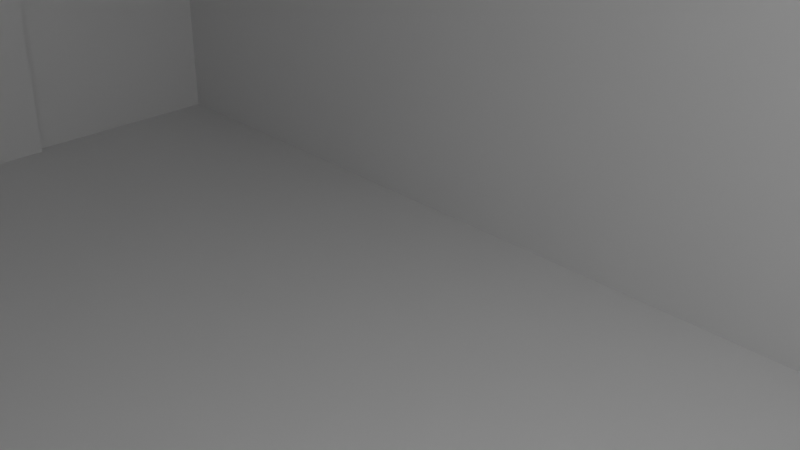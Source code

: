 # Source: 9v-bool.blend  (saved by Blender 2.92.15; exported with 4.5.12 LTS)
import bpy
from mathutils import Matrix  # noqa: F401  (used for matrix-valued properties, if any)

bpy.ops.wm.read_factory_settings(use_empty=True)
scene = bpy.context.scene
scene.name = 'Scene'

# ---- collections
col_collection = bpy.data.collections.new('Collection'); scene.collection.children.link(col_collection)

# ---- materials (node trees are filled in below, after node groups)
mat_material = bpy.data.materials.new('Material')
mat_material.alpha_threshold = 0.0
mat_material.use_transparent_shadow = False
mat_material.line_color = (0.0, 0.0, 0.0, 1.0)

# ---- material node trees
mat_material.use_nodes = True; mat_material.node_tree.nodes.clear()
_N = mat_material.node_tree.nodes; _L = mat_material.node_tree.links
n0 = _N.new('ShaderNodeOutputMaterial'); n0.name = 'Material Output'; n0.location = (300, 300)
n1 = _N.new('ShaderNodeBsdfPrincipled'); n1.name = 'Principled BSDF'; n1.location = (10, 300)
n1.distribution = 'GGX'
n1.subsurface_method = 'BURLEY'
n1.inputs[2].default_value = 0.4
n1.inputs[3].default_value = 1.45
n1.inputs[27].default_value = (0.0, 0.0, 0.0, 1.0)
n1.inputs[28].default_value = 1.0
_L.new(n1.outputs[0], n0.inputs[0])
n0.is_active_output = True

# ---- world
world_world = bpy.data.worlds.new('World'); scene.world = world_world
world_world.use_nodes = True; world_world.node_tree.nodes.clear()
_N = world_world.node_tree.nodes; _L = world_world.node_tree.links
n0 = _N.new('ShaderNodeOutputWorld'); n0.name = 'World Output'; n0.location = (300, 300)
n1 = _N.new('ShaderNodeBackground'); n1.name = 'Background'; n1.location = (10, 300)
n1.inputs[0].default_value = (0.05088, 0.05088, 0.05088, 1.0)
_L.new(n1.outputs[0], n0.inputs[0])
n0.is_active_output = True
world_world.color = (0.05088, 0.05088, 0.05088)
world_world.use_sun_shadow = False
world_world.sun_shadow_jitter_overblur = 0.0

# ---- cameras
cam_camera = bpy.data.cameras.new('Camera')
cam_camera.clip_end = 100.0
cam_camera.ortho_scale = 7.314

# ---- lights
light_light = bpy.data.lights.new('Light', 'POINT')
light_light.transmission_factor = 0.0
light_light.energy = 1000.0
light_light.shadow_soft_size = 0.1
light_light.shadow_maximum_resolution = 0.006
light_light.use_absolute_resolution = True

# ---- meshes
me_cube = bpy.data.meshes.new('Cube')
me_cube.from_pydata([(1.0, 1.0, 1.0), (1.0, 1.0, -1.0), (1.0, -1.0, 1.0), (1.0, -1.0, -1.0), (-1.0, 1.0, 1.0), (-1.0, 1.0, -1.0), (-1.0, -1.0, 1.0), (-1.0, -1.0, -1.0)], [], [(0, 4, 6, 2), (3, 2, 6, 7), (7, 6, 4, 5), (5, 1, 3, 7), (1, 0, 2, 3), (5, 4, 0, 1)])
_uv = me_cube.uv_layers.new(name='UVMap')
_uv.uv.foreach_set('vector', [0.625, 0.5, 0.875, 0.5, 0.875, 0.75, 0.625, 0.75, 0.375, 0.75, 0.625, 0.75, 0.625, 1.0, 0.375, 1.0, 0.375, 0.0, 0.625, 0.0, 0.625, 0.25, 0.375, 0.25, 0.125, 0.5, 0.375, 0.5, 0.375, 0.75, 0.125, 0.75, 0.375, 0.5, 0.625, 0.5, 0.625, 0.75, 0.375, 0.75, 0.375, 0.25, 0.625, 0.25, 0.625, 0.5, 0.375, 0.5])
me_cube.materials.append(mat_material)
me_cube.use_remesh_preserve_volume = False
me_cube.use_remesh_preserve_attributes = False
me_cube.use_mirror_vertex_groups = False
me_cube.update()
me_cube_001 = bpy.data.meshes.new('Cube.001')
me_cube_001.from_pydata([(1.0, 1.0, 1.0), (1.0, 1.0, -1.0), (1.0, -1.0, 1.0), (1.0, -1.0, -1.0), (-1.0, 1.0, 1.0), (-1.0, 1.0, -1.0), (-1.0, -1.0, 1.0), (-1.0, -1.0, -1.0)], [], [(0, 4, 6, 2), (3, 2, 6, 7), (7, 6, 4, 5), (5, 1, 3, 7), (1, 0, 2, 3), (5, 4, 0, 1)])
_uv = me_cube_001.uv_layers.new(name='UVMap')
_uv.uv.foreach_set('vector', [0.625, 0.5, 0.875, 0.5, 0.875, 0.75, 0.625, 0.75, 0.375, 0.75, 0.625, 0.75, 0.625, 1.0, 0.375, 1.0, 0.375, 0.0, 0.625, 0.0, 0.625, 0.25, 0.375, 0.25, 0.125, 0.5, 0.375, 0.5, 0.375, 0.75, 0.125, 0.75, 0.375, 0.5, 0.625, 0.5, 0.625, 0.75, 0.375, 0.75, 0.375, 0.25, 0.625, 0.25, 0.625, 0.5, 0.375, 0.5])
me_cube_001.materials.append(mat_material)
me_cube_001.use_remesh_preserve_volume = False
me_cube_001.use_remesh_preserve_attributes = False
me_cube_001.use_mirror_vertex_groups = False
me_cube_001.update()
me_cylinder = bpy.data.meshes.new('Cylinder')
me_cylinder.from_pydata([(0.0, 1.0, -1.0), (0.0, 1.0, 1.0), (0.1951, 0.9808, -1.0), (0.1951, 0.9808, 1.0), (0.3827, 0.9239, -1.0), (0.3827, 0.9239, 1.0), (0.5556, 0.8315, -1.0), (0.5556, 0.8315, 1.0), (0.7071, 0.7071, -1.0), (0.7071, 0.7071, 1.0), (0.8315, 0.5556, -1.0), (0.8315, 0.5556, 1.0), (0.9239, 0.3827, -1.0), (0.9239, 0.3827, 1.0), (0.9808, 0.1951, -1.0), (0.9808, 0.1951, 1.0), (1.0, 7.55e-08, -1.0), (1.0, 7.55e-08, 1.0), (0.9808, -0.1951, -1.0), (0.9808, -0.1951, 1.0), (0.9239, -0.3827, -1.0), (0.9239, -0.3827, 1.0), (0.8315, -0.5556, -1.0), (0.8315, -0.5556, 1.0), (0.7071, -0.7071, -1.0), (0.7071, -0.7071, 1.0), (0.5556, -0.8315, -1.0), (0.5556, -0.8315, 1.0), (0.3827, -0.9239, -1.0), (0.3827, -0.9239, 1.0), (0.1951, -0.9808, -1.0), (0.1951, -0.9808, 1.0), (-3.258e-07, -1.0, -1.0), (-3.258e-07, -1.0, 1.0), (-0.1951, -0.9808, -1.0), (-0.1951, -0.9808, 1.0), (-0.3827, -0.9239, -1.0), (-0.3827, -0.9239, 1.0), (-0.5556, -0.8315, -1.0), (-0.5556, -0.8315, 1.0), (-0.7071, -0.7071, -1.0), (-0.7071, -0.7071, 1.0), (-0.8315, -0.5556, -1.0), (-0.8315, -0.5556, 1.0), (-0.9239, -0.3827, -1.0), (-0.9239, -0.3827, 1.0), (-0.9808, -0.1951, -1.0), (-0.9808, -0.1951, 1.0), (-1.0, 9.656e-07, -1.0), (-1.0, 9.656e-07, 1.0), (-0.9808, 0.1951, -1.0), (-0.9808, 0.1951, 1.0), (-0.9239, 0.3827, -1.0), (-0.9239, 0.3827, 1.0), (-0.8315, 0.5556, -1.0), (-0.8315, 0.5556, 1.0), (-0.7071, 0.7071, -1.0), (-0.7071, 0.7071, 1.0), (-0.5556, 0.8315, -1.0), (-0.5556, 0.8315, 1.0), (-0.3827, 0.9239, -1.0), (-0.3827, 0.9239, 1.0), (-0.1951, 0.9808, -1.0), (-0.1951, 0.9808, 1.0)], [], [(0, 1, 3, 2), (2, 3, 5, 4), (4, 5, 7, 6), (6, 7, 9, 8), (8, 9, 11, 10), (10, 11, 13, 12), (12, 13, 15, 14), (14, 15, 17, 16), (16, 17, 19, 18), (18, 19, 21, 20), (20, 21, 23, 22), (22, 23, 25, 24), (24, 25, 27, 26), (26, 27, 29, 28), (28, 29, 31, 30), (30, 31, 33, 32), (32, 33, 35, 34), (34, 35, 37, 36), (36, 37, 39, 38), (38, 39, 41, 40), (40, 41, 43, 42), (42, 43, 45, 44), (44, 45, 47, 46), (46, 47, 49, 48), (48, 49, 51, 50), (50, 51, 53, 52), (52, 53, 55, 54), (54, 55, 57, 56), (56, 57, 59, 58), (58, 59, 61, 60), (3, 1, 63, 61, 59, 57, 55, 53, 51, 49, 47, 45, 43, 41, 39, 37, 35, 33, 31, 29, 27, 25, 23, 21, 19, 17, 15, 13, 11, 9, 7, 5), (60, 61, 63, 62), (62, 63, 1, 0), (0, 2, 4, 6, 8, 10, 12, 14, 16, 18, 20, 22, 24, 26, 28, 30, 32, 34, 36, 38, 40, 42, 44, 46, 48, 50, 52, 54, 56, 58, 60, 62)])
_uv = me_cylinder.uv_layers.new(name='UVMap')
_uv.uv.foreach_set('vector', [1.0, 0.5, 1.0, 1.0, 0.9688, 1.0, 0.9688, 0.5, 0.9688, 0.5, 0.9688, 1.0, 0.9375, 1.0, 0.9375, 0.5, 0.9375, 0.5, 0.9375, 1.0, 0.9062, 1.0, 0.9062, 0.5, 0.9062, 0.5, 0.9062, 1.0, 0.875, 1.0, 0.875, 0.5, 0.875, 0.5, 0.875, 1.0, 0.8438, 1.0, 0.8438, 0.5, 0.8438, 0.5, 0.8438, 1.0, 0.8125, 1.0, 0.8125, 0.5, 0.8125, 0.5, 0.8125, 1.0, 0.7812, 1.0, 0.7812, 0.5, 0.7812, 0.5, 0.7812, 1.0, 0.75, 1.0, 0.75, 0.5, 0.75, 0.5, 0.75, 1.0, 0.7188, 1.0, 0.7188, 0.5, 0.7188, 0.5, 0.7188, 1.0, 0.6875, 1.0, 0.6875, 0.5, 0.6875, 0.5, 0.6875, 1.0, 0.6562, 1.0, 0.6562, 0.5, 0.6562, 0.5, 0.6562, 1.0, 0.625, 1.0, 0.625, 0.5, 0.625, 0.5, 0.625, 1.0, 0.5938, 1.0, 0.5938, 0.5, 0.5938, 0.5, 0.5938, 1.0, 0.5625, 1.0, 0.5625, 0.5, 0.5625, 0.5, 0.5625, 1.0, 0.5312, 1.0, 0.5312, 0.5, 0.5312, 0.5, 0.5312, 1.0, 0.5, 1.0, 0.5, 0.5, 0.5, 0.5, 0.5, 1.0, 0.4688, 1.0, 0.4688, 0.5, 0.4688, 0.5, 0.4688, 1.0, 0.4375, 1.0, 0.4375, 0.5, 0.4375, 0.5, 0.4375, 1.0, 0.4062, 1.0, 0.4062, 0.5, 0.4062, 0.5, 0.4062, 1.0, 0.375, 1.0, 0.375, 0.5, 0.375, 0.5, 0.375, 1.0, 0.3438, 1.0, 0.3438, 0.5, 0.3438, 0.5, 0.3438, 1.0, 0.3125, 1.0, 0.3125, 0.5, 0.3125, 0.5, 0.3125, 1.0, 0.2812, 1.0, 0.2812, 0.5, 0.2812, 0.5, 0.2812, 1.0, 0.25, 1.0, 0.25, 0.5, 0.25, 0.5, 0.25, 1.0, 0.2188, 1.0, 0.2188, 0.5, 0.2188, 0.5, 0.2188, 1.0, 0.1875, 1.0, 0.1875, 0.5, 0.1875, 0.5, 0.1875, 1.0, 0.1562, 1.0, 0.1562, 0.5, 0.1562, 0.5, 0.1562, 1.0, 0.125, 1.0, 0.125, 0.5, 0.125, 0.5, 0.125, 1.0, 0.09375, 1.0, 0.09375, 0.5, 0.09375, 0.5, 0.09375, 1.0, 0.0625, 1.0, 0.0625, 0.5, 0.2968, 0.4854, 0.25, 0.49, 0.2032, 0.4854, 0.1582, 0.4717, 0.1167, 0.4496, 0.08029, 0.4197, 0.05045, 0.3833, 0.02827, 0.3418, 0.01461, 0.2968, 0.01, 0.25, 0.01461, 0.2032, 0.02827, 0.1582, 0.05045, 0.1167, 0.08029, 0.08029, 0.1167, 0.05045, 0.1582, 0.02827, 0.2032, 0.01461, 0.25, 0.01, 0.2968, 0.01461, 0.3418, 0.02827, 0.3833, 0.05045, 0.4197, 0.08029, 0.4496, 0.1167, 0.4717, 0.1582, 0.4854, 0.2032, 0.49, 0.25, 0.4854, 0.2968, 0.4717, 0.3418, 0.4496, 0.3833, 0.4197, 0.4197, 0.3833, 0.4496, 0.3418, 0.4717, 0.0625, 0.5, 0.0625, 1.0, 0.03125, 1.0, 0.03125, 0.5, 0.03125, 0.5, 0.03125, 1.0, 0.0, 1.0, 0.0, 0.5, 0.75, 0.49, 0.7968, 0.4854, 0.8418, 0.4717, 0.8833, 0.4496, 0.9197, 0.4197, 0.9496, 0.3833, 0.9717, 0.3418, 0.9854, 0.2968, 0.99, 0.25, 0.9854, 0.2032, 0.9717, 0.1582, 0.9496, 0.1167, 0.9197, 0.08029, 0.8833, 0.05045, 0.8418, 0.02827, 0.7968, 0.01461, 0.75, 0.01, 0.7032, 0.01461, 0.6582, 0.02827, 0.6167, 0.05045, 0.5803, 0.08029, 0.5504, 0.1167, 0.5283, 0.1582, 0.5146, 0.2032, 0.51, 0.25, 0.5146, 0.2968, 0.5283, 0.3418, 0.5504, 0.3833, 0.5803, 0.4197, 0.6167, 0.4496, 0.6582, 0.4717, 0.7032, 0.4854])
me_cylinder.use_remesh_fix_poles = True
me_cylinder.use_remesh_preserve_attributes = False
me_cylinder.use_mirror_vertex_groups = False
me_cylinder.update()
me_cylinder_001 = bpy.data.meshes.new('Cylinder.001')
me_cylinder_001.from_pydata([(0.0, 1.0, -1.0), (0.0, 1.0, 1.0), (0.1951, 0.9808, -1.0), (0.1951, 0.9808, 1.0), (0.3827, 0.9239, -1.0), (0.3827, 0.9239, 1.0), (0.5556, 0.8315, -1.0), (0.5556, 0.8315, 1.0), (0.7071, 0.7071, -1.0), (0.7071, 0.7071, 1.0), (0.8315, 0.5556, -1.0), (0.8315, 0.5556, 1.0), (0.9239, 0.3827, -1.0), (0.9239, 0.3827, 1.0), (0.9808, 0.1951, -1.0), (0.9808, 0.1951, 1.0), (1.0, 7.55e-08, -1.0), (1.0, 7.55e-08, 1.0), (0.9808, -0.1951, -1.0), (0.9808, -0.1951, 1.0), (0.9239, -0.3827, -1.0), (0.9239, -0.3827, 1.0), (0.8315, -0.5556, -1.0), (0.8315, -0.5556, 1.0), (0.7071, -0.7071, -1.0), (0.7071, -0.7071, 1.0), (0.5556, -0.8315, -1.0), (0.5556, -0.8315, 1.0), (0.3827, -0.9239, -1.0), (0.3827, -0.9239, 1.0), (0.1951, -0.9808, -1.0), (0.1951, -0.9808, 1.0), (-3.258e-07, -1.0, -1.0), (-3.258e-07, -1.0, 1.0), (-0.1951, -0.9808, -1.0), (-0.1951, -0.9808, 1.0), (-0.3827, -0.9239, -1.0), (-0.3827, -0.9239, 1.0), (-0.5556, -0.8315, -1.0), (-0.5556, -0.8315, 1.0), (-0.7071, -0.7071, -1.0), (-0.7071, -0.7071, 1.0), (-0.8315, -0.5556, -1.0), (-0.8315, -0.5556, 1.0), (-0.9239, -0.3827, -1.0), (-0.9239, -0.3827, 1.0), (-0.9808, -0.1951, -1.0), (-0.9808, -0.1951, 1.0), (-1.0, 9.656e-07, -1.0), (-1.0, 9.656e-07, 1.0), (-0.9808, 0.1951, -1.0), (-0.9808, 0.1951, 1.0), (-0.9239, 0.3827, -1.0), (-0.9239, 0.3827, 1.0), (-0.8315, 0.5556, -1.0), (-0.8315, 0.5556, 1.0), (-0.7071, 0.7071, -1.0), (-0.7071, 0.7071, 1.0), (-0.5556, 0.8315, -1.0), (-0.5556, 0.8315, 1.0), (-0.3827, 0.9239, -1.0), (-0.3827, 0.9239, 1.0), (-0.1951, 0.9808, -1.0), (-0.1951, 0.9808, 1.0)], [], [(0, 1, 3, 2), (2, 3, 5, 4), (4, 5, 7, 6), (6, 7, 9, 8), (8, 9, 11, 10), (10, 11, 13, 12), (12, 13, 15, 14), (14, 15, 17, 16), (16, 17, 19, 18), (18, 19, 21, 20), (20, 21, 23, 22), (22, 23, 25, 24), (24, 25, 27, 26), (26, 27, 29, 28), (28, 29, 31, 30), (30, 31, 33, 32), (32, 33, 35, 34), (34, 35, 37, 36), (36, 37, 39, 38), (38, 39, 41, 40), (40, 41, 43, 42), (42, 43, 45, 44), (44, 45, 47, 46), (46, 47, 49, 48), (48, 49, 51, 50), (50, 51, 53, 52), (52, 53, 55, 54), (54, 55, 57, 56), (56, 57, 59, 58), (58, 59, 61, 60), (3, 1, 63, 61, 59, 57, 55, 53, 51, 49, 47, 45, 43, 41, 39, 37, 35, 33, 31, 29, 27, 25, 23, 21, 19, 17, 15, 13, 11, 9, 7, 5), (60, 61, 63, 62), (62, 63, 1, 0), (0, 2, 4, 6, 8, 10, 12, 14, 16, 18, 20, 22, 24, 26, 28, 30, 32, 34, 36, 38, 40, 42, 44, 46, 48, 50, 52, 54, 56, 58, 60, 62)])
_uv = me_cylinder_001.uv_layers.new(name='UVMap')
_uv.uv.foreach_set('vector', [1.0, 0.5, 1.0, 1.0, 0.9688, 1.0, 0.9688, 0.5, 0.9688, 0.5, 0.9688, 1.0, 0.9375, 1.0, 0.9375, 0.5, 0.9375, 0.5, 0.9375, 1.0, 0.9062, 1.0, 0.9062, 0.5, 0.9062, 0.5, 0.9062, 1.0, 0.875, 1.0, 0.875, 0.5, 0.875, 0.5, 0.875, 1.0, 0.8438, 1.0, 0.8438, 0.5, 0.8438, 0.5, 0.8438, 1.0, 0.8125, 1.0, 0.8125, 0.5, 0.8125, 0.5, 0.8125, 1.0, 0.7812, 1.0, 0.7812, 0.5, 0.7812, 0.5, 0.7812, 1.0, 0.75, 1.0, 0.75, 0.5, 0.75, 0.5, 0.75, 1.0, 0.7188, 1.0, 0.7188, 0.5, 0.7188, 0.5, 0.7188, 1.0, 0.6875, 1.0, 0.6875, 0.5, 0.6875, 0.5, 0.6875, 1.0, 0.6562, 1.0, 0.6562, 0.5, 0.6562, 0.5, 0.6562, 1.0, 0.625, 1.0, 0.625, 0.5, 0.625, 0.5, 0.625, 1.0, 0.5938, 1.0, 0.5938, 0.5, 0.5938, 0.5, 0.5938, 1.0, 0.5625, 1.0, 0.5625, 0.5, 0.5625, 0.5, 0.5625, 1.0, 0.5312, 1.0, 0.5312, 0.5, 0.5312, 0.5, 0.5312, 1.0, 0.5, 1.0, 0.5, 0.5, 0.5, 0.5, 0.5, 1.0, 0.4688, 1.0, 0.4688, 0.5, 0.4688, 0.5, 0.4688, 1.0, 0.4375, 1.0, 0.4375, 0.5, 0.4375, 0.5, 0.4375, 1.0, 0.4062, 1.0, 0.4062, 0.5, 0.4062, 0.5, 0.4062, 1.0, 0.375, 1.0, 0.375, 0.5, 0.375, 0.5, 0.375, 1.0, 0.3438, 1.0, 0.3438, 0.5, 0.3438, 0.5, 0.3438, 1.0, 0.3125, 1.0, 0.3125, 0.5, 0.3125, 0.5, 0.3125, 1.0, 0.2812, 1.0, 0.2812, 0.5, 0.2812, 0.5, 0.2812, 1.0, 0.25, 1.0, 0.25, 0.5, 0.25, 0.5, 0.25, 1.0, 0.2188, 1.0, 0.2188, 0.5, 0.2188, 0.5, 0.2188, 1.0, 0.1875, 1.0, 0.1875, 0.5, 0.1875, 0.5, 0.1875, 1.0, 0.1562, 1.0, 0.1562, 0.5, 0.1562, 0.5, 0.1562, 1.0, 0.125, 1.0, 0.125, 0.5, 0.125, 0.5, 0.125, 1.0, 0.09375, 1.0, 0.09375, 0.5, 0.09375, 0.5, 0.09375, 1.0, 0.0625, 1.0, 0.0625, 0.5, 0.2968, 0.4854, 0.25, 0.49, 0.2032, 0.4854, 0.1582, 0.4717, 0.1167, 0.4496, 0.08029, 0.4197, 0.05045, 0.3833, 0.02827, 0.3418, 0.01461, 0.2968, 0.01, 0.25, 0.01461, 0.2032, 0.02827, 0.1582, 0.05045, 0.1167, 0.08029, 0.08029, 0.1167, 0.05045, 0.1582, 0.02827, 0.2032, 0.01461, 0.25, 0.01, 0.2968, 0.01461, 0.3418, 0.02827, 0.3833, 0.05045, 0.4197, 0.08029, 0.4496, 0.1167, 0.4717, 0.1582, 0.4854, 0.2032, 0.49, 0.25, 0.4854, 0.2968, 0.4717, 0.3418, 0.4496, 0.3833, 0.4197, 0.4197, 0.3833, 0.4496, 0.3418, 0.4717, 0.0625, 0.5, 0.0625, 1.0, 0.03125, 1.0, 0.03125, 0.5, 0.03125, 0.5, 0.03125, 1.0, 0.0, 1.0, 0.0, 0.5, 0.75, 0.49, 0.7968, 0.4854, 0.8418, 0.4717, 0.8833, 0.4496, 0.9197, 0.4197, 0.9496, 0.3833, 0.9717, 0.3418, 0.9854, 0.2968, 0.99, 0.25, 0.9854, 0.2032, 0.9717, 0.1582, 0.9496, 0.1167, 0.9197, 0.08029, 0.8833, 0.05045, 0.8418, 0.02827, 0.7968, 0.01461, 0.75, 0.01, 0.7032, 0.01461, 0.6582, 0.02827, 0.6167, 0.05045, 0.5803, 0.08029, 0.5504, 0.1167, 0.5283, 0.1582, 0.5146, 0.2032, 0.51, 0.25, 0.5146, 0.2968, 0.5283, 0.3418, 0.5504, 0.3833, 0.5803, 0.4197, 0.6167, 0.4496, 0.6582, 0.4717, 0.7032, 0.4854])
me_cylinder_001.use_remesh_fix_poles = True
me_cylinder_001.use_remesh_preserve_attributes = False
me_cylinder_001.use_mirror_vertex_groups = False
me_cylinder_001.update()
me_cube_002 = bpy.data.meshes.new('Cube.002')
me_cube_002.from_pydata([(-1.0, -1.0, -1.0), (-1.0, -1.0, 1.0), (-1.0, 1.0, -1.0), (-1.0, 1.0, 1.0), (1.0, -1.0, -1.0), (1.0, -1.0, 1.0), (1.0, 1.0, -1.0), (1.0, 1.0, 1.0)], [], [(0, 1, 3, 2), (2, 3, 7, 6), (6, 7, 5, 4), (4, 5, 1, 0), (2, 6, 4, 0), (7, 3, 1, 5)])
_uv = me_cube_002.uv_layers.new(name='UVMap')
_uv.uv.foreach_set('vector', [0.375, 0.0, 0.625, 0.0, 0.625, 0.25, 0.375, 0.25, 0.375, 0.25, 0.625, 0.25, 0.625, 0.5, 0.375, 0.5, 0.375, 0.5, 0.625, 0.5, 0.625, 0.75, 0.375, 0.75, 0.375, 0.75, 0.625, 0.75, 0.625, 1.0, 0.375, 1.0, 0.125, 0.5, 0.375, 0.5, 0.375, 0.75, 0.125, 0.75, 0.625, 0.5, 0.875, 0.5, 0.875, 0.75, 0.625, 0.75])
me_cube_002.use_remesh_fix_poles = True
me_cube_002.use_remesh_preserve_attributes = False
me_cube_002.use_mirror_vertex_groups = False
me_cube_002.update()
me_cube_003 = bpy.data.meshes.new('Cube.003')
me_cube_003.from_pydata([(-1.0, -1.0, -1.0), (-1.0, -1.0, 1.0), (-1.0, 1.0, -1.0), (-1.0, 1.0, 1.0), (1.0, -1.0, -1.0), (1.0, -1.0, 1.0), (1.0, 1.0, -1.0), (1.0, 1.0, 1.0)], [], [(0, 1, 3, 2), (2, 3, 7, 6), (6, 7, 5, 4), (4, 5, 1, 0), (2, 6, 4, 0), (7, 3, 1, 5)])
_uv = me_cube_003.uv_layers.new(name='UVMap')
_uv.uv.foreach_set('vector', [0.375, 0.0, 0.625, 0.0, 0.625, 0.25, 0.375, 0.25, 0.375, 0.25, 0.625, 0.25, 0.625, 0.5, 0.375, 0.5, 0.375, 0.5, 0.625, 0.5, 0.625, 0.75, 0.375, 0.75, 0.375, 0.75, 0.625, 0.75, 0.625, 1.0, 0.375, 1.0, 0.125, 0.5, 0.375, 0.5, 0.375, 0.75, 0.125, 0.75, 0.625, 0.5, 0.875, 0.5, 0.875, 0.75, 0.625, 0.75])
me_cube_003.use_remesh_fix_poles = True
me_cube_003.use_remesh_preserve_attributes = False
me_cube_003.use_mirror_vertex_groups = False
me_cube_003.update()
me_cube_004 = bpy.data.meshes.new('Cube.004')
me_cube_004.from_pydata([(-1.0, -1.0, -1.0), (-1.0, -1.0, 1.0), (-1.0, 1.0, -1.0), (-1.0, 1.0, 1.0), (1.0, -1.0, -1.0), (1.0, -1.0, 1.0), (1.0, 1.0, -1.0), (1.0, 1.0, 1.0)], [], [(0, 1, 3, 2), (2, 3, 7, 6), (6, 7, 5, 4), (4, 5, 1, 0), (2, 6, 4, 0), (7, 3, 1, 5)])
_uv = me_cube_004.uv_layers.new(name='UVMap')
_uv.uv.foreach_set('vector', [0.375, 0.0, 0.625, 0.0, 0.625, 0.25, 0.375, 0.25, 0.375, 0.25, 0.625, 0.25, 0.625, 0.5, 0.375, 0.5, 0.375, 0.5, 0.625, 0.5, 0.625, 0.75, 0.375, 0.75, 0.375, 0.75, 0.625, 0.75, 0.625, 1.0, 0.375, 1.0, 0.125, 0.5, 0.375, 0.5, 0.375, 0.75, 0.125, 0.75, 0.625, 0.5, 0.875, 0.5, 0.875, 0.75, 0.625, 0.75])
me_cube_004.use_remesh_fix_poles = True
me_cube_004.use_remesh_preserve_attributes = False
me_cube_004.use_mirror_vertex_groups = False
me_cube_004.update()
me_cube_005 = bpy.data.meshes.new('Cube.005')
me_cube_005.from_pydata([(-1.0, -1.0, -1.0), (-1.0, -1.0, 1.0), (-1.0, 1.0, -1.0), (-1.0, 1.0, 1.0), (1.0, -1.0, -1.0), (1.0, -1.0, 1.0), (1.0, 1.0, -1.0), (1.0, 1.0, 1.0)], [], [(0, 1, 3, 2), (2, 3, 7, 6), (6, 7, 5, 4), (4, 5, 1, 0), (2, 6, 4, 0), (7, 3, 1, 5)])
_uv = me_cube_005.uv_layers.new(name='UVMap')
_uv.uv.foreach_set('vector', [0.375, 0.0, 0.625, 0.0, 0.625, 0.25, 0.375, 0.25, 0.375, 0.25, 0.625, 0.25, 0.625, 0.5, 0.375, 0.5, 0.375, 0.5, 0.625, 0.5, 0.625, 0.75, 0.375, 0.75, 0.375, 0.75, 0.625, 0.75, 0.625, 1.0, 0.375, 1.0, 0.125, 0.5, 0.375, 0.5, 0.375, 0.75, 0.125, 0.75, 0.625, 0.5, 0.875, 0.5, 0.875, 0.75, 0.625, 0.75])
me_cube_005.use_remesh_fix_poles = True
me_cube_005.use_remesh_preserve_attributes = False
me_cube_005.use_mirror_vertex_groups = False
me_cube_005.update()

# ---- objects
ob_inside = bpy.data.objects.new('inside', me_cube)
ob_light = bpy.data.objects.new('Light', light_light)
ob_camera = bpy.data.objects.new('Camera', cam_camera)
ob_outside = bpy.data.objects.new('outside', me_cube_001)
ob_cylinder = bpy.data.objects.new('Cylinder', me_cylinder)
ob_cylinder_001 = bpy.data.objects.new('Cylinder.001', me_cylinder_001)
ob_pin = bpy.data.objects.new('pin', me_cube_002)
ob_pin_001 = bpy.data.objects.new('pin.001', me_cube_003)
ob_pin_002 = bpy.data.objects.new('pin.002', me_cube_004)
ob_pin_003 = bpy.data.objects.new('pin.003', me_cube_005)

# ---- transforms, parenting, visibility, modifiers, constraints
ob_inside.location = (0.0, 0.0, 0.0)
ob_inside.scale = (24.0, 13.0, 12.5)
ob_inside.lock_rotations_4d = False
ob_inside.empty_display_type = 'ARROWS'
ob_inside.lineart.crease_threshold = 0.0
ob_light.location = (4.076, 1.005, 5.904)
ob_light.rotation_euler = (0.6503, 0.05522, 1.866)
ob_light.lock_rotations_4d = False
ob_light.empty_display_type = 'ARROWS'
ob_light.color = (0.0, 0.0, 0.0, 0.0)
ob_light.lineart.crease_threshold = 0.0
ob_camera.location = (7.359, -6.926, 4.958)
ob_camera.rotation_euler = (1.109, 0.0, 0.8149)
ob_camera.lock_rotations_4d = False
ob_camera.empty_display_type = 'ARROWS'
ob_camera.color = (0.0, 0.0, 0.0, 0.0)
ob_camera.display_type = 'WIRE'
ob_camera.lineart.crease_threshold = 0.0
ob_outside.location = (0.0, 0.0, 0.0)
ob_outside.scale = (27.5, 16.5, 8.5)
ob_outside.lock_rotations_4d = False
ob_outside.empty_display_type = 'ARROWS'
ob_outside.lineart.crease_threshold = 0.0
ob_cylinder.location = (-30.0, 6.0, 0.0)
ob_cylinder.scale = (1.0, 1.0, 25.0)
ob_cylinder.lineart.crease_threshold = 0.0
ob_cylinder_001.location = (-30.0, -6.0, 0.0)
ob_cylinder_001.scale = (1.0, 1.0, 25.0)
ob_cylinder_001.lineart.crease_threshold = 0.0
_m = ob_cylinder_001.modifiers.new('Boolean', 'BOOLEAN')
ob_pin.location = (-24.75, -6.0, 0.0)
ob_pin.scale = (1.0, 1.0, 25.0)
ob_pin.lineart.crease_threshold = 0.0
ob_pin_001.location = (-24.75, 6.0, 0.0)
ob_pin_001.scale = (1.0, 1.0, 25.0)
ob_pin_001.lineart.crease_threshold = 0.0
ob_pin_002.location = (23.5, 6.0, 0.0)
ob_pin_002.scale = (1.0, 1.0, 25.0)
ob_pin_002.lineart.crease_threshold = 0.0
ob_pin_003.location = (23.5, -6.0, 0.0)
ob_pin_003.scale = (1.0, 1.0, 25.0)
ob_pin_003.lineart.crease_threshold = 0.0

# ---- collection membership
col_collection.objects.link(ob_inside)
col_collection.objects.link(ob_light)
col_collection.objects.link(ob_camera)
col_collection.objects.link(ob_outside)
col_collection.objects.link(ob_cylinder)
col_collection.objects.link(ob_cylinder_001)
col_collection.objects.link(ob_pin)
col_collection.objects.link(ob_pin_001)
col_collection.objects.link(ob_pin_002)
col_collection.objects.link(ob_pin_003)

# ---- scene / render settings (as saved in the file)
scene.camera = ob_camera
scene.frame_start = 1; scene.frame_end = 250; scene.frame_set(45)
scene.render.engine = 'BLENDER_EEVEE_NEXT'
scene.cycles.use_denoising = False
scene.cycles.samples = 128
scene.cycles.sampling_pattern = 'TABULATED_SOBOL'
scene.cycles.use_adaptive_sampling = False
scene.cycles.use_light_tree = False
scene.view_settings.view_transform = 'Filmic'
bpy.context.view_layer.update()
